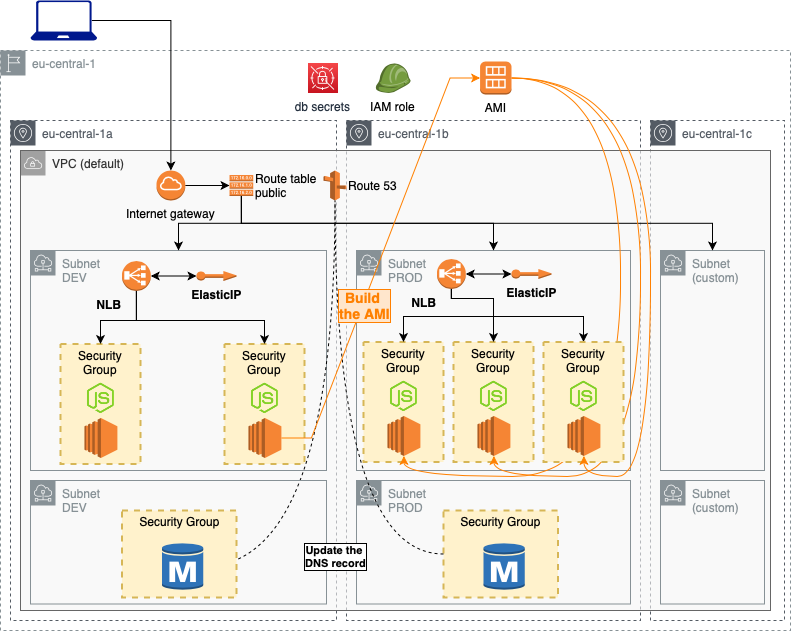

The diagram above was exported from draw.io. Its source (the exported page's mxGraphModel, read from the mxfile embedded in the PNG):
<mxGraphModel dx="946" dy="662" grid="1" gridSize="10" guides="1" tooltips="1" connect="1" arrows="1" fold="1" page="1" pageScale="1" pageWidth="827" pageHeight="1169" math="0" shadow="0">
  <root>
    <mxCell id="0" />
    <mxCell id="1" parent="0" />
    <mxCell id="LLyH-jrI4SZby10niK_6-6" value="eu-central-1" style="outlineConnect=0;gradientColor=none;html=1;whiteSpace=wrap;fontSize=12;fontStyle=0;shape=mxgraph.aws4.group;grIcon=mxgraph.aws4.group_region;strokeColor=#879196;fillColor=none;verticalAlign=top;align=left;spacingLeft=30;fontColor=#879196;dashed=1;" parent="1" vertex="1">
      <mxGeometry x="20" y="80" width="790" height="580" as="geometry" />
    </mxCell>
    <mxCell id="LLyH-jrI4SZby10niK_6-10" value="eu-central-1a" style="outlineConnect=0;gradientColor=none;html=1;whiteSpace=wrap;fontSize=12;fontStyle=0;shape=mxgraph.aws4.group;grIcon=mxgraph.aws4.group_availability_zone;strokeColor=#545B64;fillColor=none;verticalAlign=top;align=left;spacingLeft=30;fontColor=#545B64;dashed=1;" parent="1" vertex="1">
      <mxGeometry x="30" y="150" width="326" height="500" as="geometry" />
    </mxCell>
    <mxCell id="LLyH-jrI4SZby10niK_6-7" value="eu-central-1c" style="outlineConnect=0;gradientColor=none;html=1;whiteSpace=wrap;fontSize=12;fontStyle=0;shape=mxgraph.aws4.group;grIcon=mxgraph.aws4.group_availability_zone;strokeColor=#545B64;fillColor=none;verticalAlign=top;align=left;spacingLeft=30;fontColor=#545B64;dashed=1;" parent="1" vertex="1">
      <mxGeometry x="670" y="150" width="134" height="500" as="geometry" />
    </mxCell>
    <mxCell id="LLyH-jrI4SZby10niK_6-9" value="eu-central-1b" style="outlineConnect=0;gradientColor=none;html=1;whiteSpace=wrap;fontSize=12;fontStyle=0;shape=mxgraph.aws4.group;grIcon=mxgraph.aws4.group_availability_zone;strokeColor=#545B64;fillColor=none;verticalAlign=top;align=left;spacingLeft=30;fontColor=#545B64;dashed=1;" parent="1" vertex="1">
      <mxGeometry x="366" y="150" width="294" height="500" as="geometry" />
    </mxCell>
    <mxCell id="LLyH-jrI4SZby10niK_6-5" value="VPC (default)" style="outlineConnect=0;html=1;whiteSpace=wrap;fontSize=12;fontStyle=0;shape=mxgraph.aws4.group;grIcon=mxgraph.aws4.group_vpc;strokeColor=#666666;fillColor=#f5f5f5;verticalAlign=top;align=left;spacingLeft=30;dashed=0;fillOpacity=60;fontColor=#333333;" parent="1" vertex="1">
      <mxGeometry x="40" y="180" width="750" height="460" as="geometry" />
    </mxCell>
    <mxCell id="LLyH-jrI4SZby10niK_6-4" value="Subnet &lt;br&gt;DEV" style="outlineConnect=0;gradientColor=none;html=1;whiteSpace=wrap;fontSize=12;fontStyle=0;shape=mxgraph.aws4.group;grIcon=mxgraph.aws4.group_subnet;strokeColor=#879196;fillColor=none;verticalAlign=top;align=left;spacingLeft=30;fontColor=#879196;dashed=0;" parent="1" vertex="1">
      <mxGeometry x="50" y="280" width="296" height="220" as="geometry" />
    </mxCell>
    <mxCell id="LLyH-jrI4SZby10niK_6-27" style="edgeStyle=orthogonalEdgeStyle;rounded=0;orthogonalLoop=1;jettySize=auto;html=1;exitX=1;exitY=0.5;exitDx=0;exitDy=0;exitPerimeter=0;entryX=0;entryY=0.5;entryDx=0;entryDy=0;entryPerimeter=0;" parent="1" source="LLyH-jrI4SZby10niK_6-2" target="LLyH-jrI4SZby10niK_6-19" edge="1">
      <mxGeometry relative="1" as="geometry" />
    </mxCell>
    <mxCell id="LLyH-jrI4SZby10niK_6-2" value="Internet gateway" style="outlineConnect=0;dashed=0;verticalLabelPosition=bottom;verticalAlign=top;align=center;html=1;shape=mxgraph.aws3.internet_gateway;fillColor=#F58534;gradientColor=none;" parent="1" vertex="1">
      <mxGeometry x="176" y="200" width="28.75" height="30" as="geometry" />
    </mxCell>
    <mxCell id="LLyH-jrI4SZby10niK_6-28" style="edgeStyle=orthogonalEdgeStyle;rounded=0;orthogonalLoop=1;jettySize=auto;html=1;exitX=0.92;exitY=0.5;exitDx=0;exitDy=0;exitPerimeter=0;entryX=0.5;entryY=0;entryDx=0;entryDy=0;entryPerimeter=0;" parent="1" source="LLyH-jrI4SZby10niK_6-12" target="LLyH-jrI4SZby10niK_6-2" edge="1">
      <mxGeometry relative="1" as="geometry" />
    </mxCell>
    <mxCell id="LLyH-jrI4SZby10niK_6-12" value="" style="aspect=fixed;pointerEvents=1;shadow=0;dashed=0;html=1;strokeColor=none;labelPosition=center;verticalLabelPosition=bottom;verticalAlign=top;align=center;fillColor=#00188D;shape=mxgraph.azure.laptop" parent="1" vertex="1">
      <mxGeometry x="50" y="30" width="66.66" height="40" as="geometry" />
    </mxCell>
    <mxCell id="LLyH-jrI4SZby10niK_6-15" value="Subnet (custom)" style="outlineConnect=0;gradientColor=none;html=1;whiteSpace=wrap;fontSize=12;fontStyle=0;shape=mxgraph.aws4.group;grIcon=mxgraph.aws4.group_subnet;strokeColor=#879196;fillColor=none;verticalAlign=top;align=left;spacingLeft=30;fontColor=#879196;dashed=0;" parent="1" vertex="1">
      <mxGeometry x="680" y="280" width="104" height="220" as="geometry" />
    </mxCell>
    <mxCell id="LLyH-jrI4SZby10niK_6-16" value="Subnet&lt;br&gt;PROD" style="outlineConnect=0;gradientColor=none;html=1;whiteSpace=wrap;fontSize=12;fontStyle=0;shape=mxgraph.aws4.group;grIcon=mxgraph.aws4.group_subnet;strokeColor=#879196;fillColor=none;verticalAlign=top;align=left;spacingLeft=30;fontColor=#879196;dashed=0;" parent="1" vertex="1">
      <mxGeometry x="376" y="280" width="274" height="220" as="geometry" />
    </mxCell>
    <mxCell id="LLyH-jrI4SZby10niK_6-23" style="edgeStyle=orthogonalEdgeStyle;rounded=0;orthogonalLoop=1;jettySize=auto;html=1;exitX=0.5;exitY=1;exitDx=0;exitDy=0;exitPerimeter=0;" parent="1" source="LLyH-jrI4SZby10niK_6-19" target="LLyH-jrI4SZby10niK_6-16" edge="1">
      <mxGeometry relative="1" as="geometry" />
    </mxCell>
    <mxCell id="LLyH-jrI4SZby10niK_6-24" style="edgeStyle=orthogonalEdgeStyle;rounded=0;orthogonalLoop=1;jettySize=auto;html=1;exitX=0.5;exitY=1;exitDx=0;exitDy=0;exitPerimeter=0;" parent="1" source="LLyH-jrI4SZby10niK_6-19" target="LLyH-jrI4SZby10niK_6-4" edge="1">
      <mxGeometry relative="1" as="geometry" />
    </mxCell>
    <mxCell id="LLyH-jrI4SZby10niK_6-25" style="edgeStyle=orthogonalEdgeStyle;rounded=0;orthogonalLoop=1;jettySize=auto;html=1;exitX=0.5;exitY=1;exitDx=0;exitDy=0;exitPerimeter=0;" parent="1" source="LLyH-jrI4SZby10niK_6-19" target="LLyH-jrI4SZby10niK_6-15" edge="1">
      <mxGeometry relative="1" as="geometry" />
    </mxCell>
    <mxCell id="LLyH-jrI4SZby10niK_6-19" value="Route table&lt;br&gt;public" style="outlineConnect=0;dashed=0;verticalLabelPosition=middle;verticalAlign=middle;align=left;html=1;shape=mxgraph.aws3.route_table;fillColor=#F58536;gradientColor=none;labelPosition=right;" parent="1" vertex="1">
      <mxGeometry x="249.02" y="204.5" width="23.71" height="21" as="geometry" />
    </mxCell>
    <mxCell id="Gg3K2ls2yGk3OWGE8Ab6-3" value="Route 53" style="outlineConnect=0;dashed=0;verticalLabelPosition=middle;verticalAlign=middle;align=left;html=1;shape=mxgraph.aws3.route_53;fillColor=#F58536;gradientColor=none;labelPosition=right;" parent="1" vertex="1">
      <mxGeometry x="343.02" y="200" width="22.98" height="30" as="geometry" />
    </mxCell>
    <mxCell id="Gg3K2ls2yGk3OWGE8Ab6-6" style="edgeStyle=orthogonalEdgeStyle;rounded=0;orthogonalLoop=1;jettySize=auto;html=1;entryX=0.5;entryY=1;entryDx=0;entryDy=0;entryPerimeter=0;endArrow=none;endFill=0;curved=1;dashed=1;" parent="1" source="LLyH-jrI4SZby10niK_6-1" target="Gg3K2ls2yGk3OWGE8Ab6-3" edge="1">
      <mxGeometry relative="1" as="geometry">
        <mxPoint x="161.45000000000005" y="450" as="sourcePoint" />
        <mxPoint x="482.49" y="235" as="targetPoint" />
      </mxGeometry>
    </mxCell>
    <mxCell id="WJ81USQerfGTGFu2v-6j-1" value="IAM role" style="outlineConnect=0;dashed=0;verticalLabelPosition=bottom;verticalAlign=top;align=center;html=1;shape=mxgraph.aws3.role;fillColor=#759C3E;gradientColor=none;" parent="1" vertex="1">
      <mxGeometry x="394.93" y="93" width="35.07" height="29.5" as="geometry" />
    </mxCell>
    <mxCell id="WJ81USQerfGTGFu2v-6j-3" value="db secrets" style="outlineConnect=0;fontColor=#232F3E;gradientColor=#F54749;gradientDirection=north;fillColor=#C7131F;strokeColor=#ffffff;dashed=0;verticalLabelPosition=bottom;verticalAlign=top;align=center;html=1;fontSize=12;fontStyle=0;aspect=fixed;shape=mxgraph.aws4.resourceIcon;resIcon=mxgraph.aws4.secrets_manager;" parent="1" vertex="1">
      <mxGeometry x="327" y="92.5" width="30" height="30" as="geometry" />
    </mxCell>
    <mxCell id="mmzX4yjb0Bl6ZRDBmCqj-1" value="Security Group" style="fontStyle=0;verticalAlign=top;align=center;spacingTop=-2;fillColor=#fff2cc;rounded=0;whiteSpace=wrap;html=1;strokeColor=#d6b656;strokeWidth=2;dashed=1;container=1;collapsible=0;expand=0;recursiveResize=0;" parent="1" vertex="1">
      <mxGeometry x="80" y="373.5" width="80" height="120" as="geometry" />
    </mxCell>
    <mxCell id="mmzX4yjb0Bl6ZRDBmCqj-2" value="" style="outlineConnect=0;dashed=0;verticalLabelPosition=bottom;verticalAlign=top;align=center;html=1;shape=mxgraph.aws3.ec2;fillColor=#F58534;gradientColor=none;" parent="mmzX4yjb0Bl6ZRDBmCqj-1" vertex="1">
      <mxGeometry x="23.999999999999996" y="74" width="32.9" height="40" as="geometry" />
    </mxCell>
    <mxCell id="mmzX4yjb0Bl6ZRDBmCqj-3" value="" style="shape=image;html=1;verticalAlign=top;verticalLabelPosition=bottom;labelBackgroundColor=#ffffff;imageAspect=0;aspect=fixed;image=https://cdn2.iconfinder.com/data/icons/nodejs-1/128/nodejs-128.png" parent="mmzX4yjb0Bl6ZRDBmCqj-1" vertex="1">
      <mxGeometry x="16.45" y="30" width="48" height="48" as="geometry" />
    </mxCell>
    <mxCell id="mmzX4yjb0Bl6ZRDBmCqj-4" value="Security Group" style="fontStyle=0;verticalAlign=top;align=center;spacingTop=-2;fillColor=#fff2cc;rounded=0;whiteSpace=wrap;html=1;strokeColor=#d6b656;strokeWidth=2;dashed=1;container=1;collapsible=0;expand=0;recursiveResize=0;" parent="1" vertex="1">
      <mxGeometry x="244" y="373.5" width="80" height="120" as="geometry" />
    </mxCell>
    <mxCell id="mmzX4yjb0Bl6ZRDBmCqj-5" value="" style="outlineConnect=0;dashed=0;verticalLabelPosition=bottom;verticalAlign=top;align=center;html=1;shape=mxgraph.aws3.ec2;fillColor=#F58534;gradientColor=none;" parent="mmzX4yjb0Bl6ZRDBmCqj-4" vertex="1">
      <mxGeometry x="23.999999999999996" y="74" width="32.9" height="40" as="geometry" />
    </mxCell>
    <mxCell id="mmzX4yjb0Bl6ZRDBmCqj-6" value="" style="shape=image;html=1;verticalAlign=top;verticalLabelPosition=bottom;labelBackgroundColor=#ffffff;imageAspect=0;aspect=fixed;image=https://cdn2.iconfinder.com/data/icons/nodejs-1/128/nodejs-128.png" parent="mmzX4yjb0Bl6ZRDBmCqj-4" vertex="1">
      <mxGeometry x="16.45" y="30" width="48" height="48" as="geometry" />
    </mxCell>
    <mxCell id="mmzX4yjb0Bl6ZRDBmCqj-11" value="Subnet&lt;br&gt;DEV" style="outlineConnect=0;gradientColor=none;html=1;whiteSpace=wrap;fontSize=12;fontStyle=0;shape=mxgraph.aws4.group;grIcon=mxgraph.aws4.group_subnet;strokeColor=#879196;fillColor=none;verticalAlign=top;align=left;spacingLeft=30;fontColor=#879196;dashed=0;" parent="1" vertex="1">
      <mxGeometry x="50" y="510" width="296" height="123.5" as="geometry" />
    </mxCell>
    <mxCell id="LLyH-jrI4SZby10niK_6-3" value="Security Group" style="fontStyle=0;verticalAlign=top;align=center;spacingTop=-2;fillColor=#fff2cc;rounded=0;whiteSpace=wrap;html=1;strokeColor=#d6b656;strokeWidth=2;dashed=1;container=1;collapsible=0;expand=0;recursiveResize=0;" parent="1" vertex="1">
      <mxGeometry x="141.5" y="540" width="114.5" height="87" as="geometry" />
    </mxCell>
    <mxCell id="LLyH-jrI4SZby10niK_6-1" value="" style="outlineConnect=0;dashed=0;verticalLabelPosition=bottom;verticalAlign=top;align=center;html=1;shape=mxgraph.aws3.rds_db_instance;fillColor=#2E73B8;gradientColor=none;" parent="LLyH-jrI4SZby10niK_6-3" vertex="1">
      <mxGeometry x="40" y="32" width="41.25" height="48" as="geometry" />
    </mxCell>
    <mxCell id="mmzX4yjb0Bl6ZRDBmCqj-12" value="Subnet&lt;br&gt;PROD" style="outlineConnect=0;gradientColor=none;html=1;whiteSpace=wrap;fontSize=12;fontStyle=0;shape=mxgraph.aws4.group;grIcon=mxgraph.aws4.group_subnet;strokeColor=#879196;fillColor=none;verticalAlign=top;align=left;spacingLeft=30;fontColor=#879196;dashed=0;" parent="1" vertex="1">
      <mxGeometry x="376" y="510" width="274" height="123.5" as="geometry" />
    </mxCell>
    <mxCell id="mmzX4yjb0Bl6ZRDBmCqj-14" value="Subnet (custom)" style="outlineConnect=0;gradientColor=none;html=1;whiteSpace=wrap;fontSize=12;fontStyle=0;shape=mxgraph.aws4.group;grIcon=mxgraph.aws4.group_subnet;strokeColor=#879196;fillColor=none;verticalAlign=top;align=left;spacingLeft=30;fontColor=#879196;dashed=0;" parent="1" vertex="1">
      <mxGeometry x="680" y="510" width="104" height="123.5" as="geometry" />
    </mxCell>
    <mxCell id="mmzX4yjb0Bl6ZRDBmCqj-20" style="edgeStyle=orthogonalEdgeStyle;rounded=0;orthogonalLoop=1;jettySize=auto;html=1;exitX=0.5;exitY=1;exitDx=0;exitDy=0;exitPerimeter=0;entryX=0.5;entryY=0;entryDx=0;entryDy=0;" parent="1" source="mmzX4yjb0Bl6ZRDBmCqj-15" target="mmzX4yjb0Bl6ZRDBmCqj-4" edge="1">
      <mxGeometry relative="1" as="geometry">
        <Array as="points">
          <mxPoint x="156" y="350" />
          <mxPoint x="284" y="350" />
        </Array>
      </mxGeometry>
    </mxCell>
    <mxCell id="mmzX4yjb0Bl6ZRDBmCqj-26" style="edgeStyle=orthogonalEdgeStyle;rounded=0;orthogonalLoop=1;jettySize=auto;html=1;exitX=0.5;exitY=1;exitDx=0;exitDy=0;exitPerimeter=0;entryX=0.5;entryY=0;entryDx=0;entryDy=0;startArrow=none;startFill=0;" parent="1" source="mmzX4yjb0Bl6ZRDBmCqj-15" target="mmzX4yjb0Bl6ZRDBmCqj-1" edge="1">
      <mxGeometry relative="1" as="geometry">
        <Array as="points">
          <mxPoint x="156" y="350" />
          <mxPoint x="120" y="350" />
        </Array>
      </mxGeometry>
    </mxCell>
    <mxCell id="mmzX4yjb0Bl6ZRDBmCqj-15" value="&lt;b&gt;NLB&lt;/b&gt;" style="outlineConnect=0;dashed=0;verticalLabelPosition=bottom;verticalAlign=top;align=right;html=1;shape=mxgraph.aws3.classic_load_balancer;fillColor=#F58534;gradientColor=none;labelPosition=left;" parent="1" vertex="1">
      <mxGeometry x="141.5" y="290.5" width="28.75" height="30" as="geometry" />
    </mxCell>
    <mxCell id="mmzX4yjb0Bl6ZRDBmCqj-23" value="" style="edgeStyle=orthogonalEdgeStyle;rounded=0;orthogonalLoop=1;jettySize=auto;html=1;startArrow=classic;startFill=1;" parent="1" source="mmzX4yjb0Bl6ZRDBmCqj-22" target="mmzX4yjb0Bl6ZRDBmCqj-15" edge="1">
      <mxGeometry relative="1" as="geometry" />
    </mxCell>
    <mxCell id="mmzX4yjb0Bl6ZRDBmCqj-22" value="&lt;b&gt;ElasticIP&lt;/b&gt;" style="outlineConnect=0;dashed=0;verticalLabelPosition=bottom;verticalAlign=top;align=center;html=1;shape=mxgraph.aws3.elastic_ip;fillColor=#F58534;gradientColor=none;" parent="1" vertex="1">
      <mxGeometry x="216" y="300.5" width="40" height="10" as="geometry" />
    </mxCell>
    <mxCell id="FU5zcwVCU_c94r31TygK-1" value="Security Group" style="fontStyle=0;verticalAlign=top;align=center;spacingTop=-2;fillColor=#fff2cc;rounded=0;whiteSpace=wrap;html=1;strokeColor=#d6b656;strokeWidth=2;dashed=1;container=1;collapsible=0;expand=0;recursiveResize=0;" vertex="1" parent="1">
      <mxGeometry x="383" y="371.5" width="80" height="120" as="geometry" />
    </mxCell>
    <mxCell id="FU5zcwVCU_c94r31TygK-2" value="" style="outlineConnect=0;dashed=0;verticalLabelPosition=bottom;verticalAlign=top;align=center;html=1;shape=mxgraph.aws3.ec2;fillColor=#F58534;gradientColor=none;" vertex="1" parent="FU5zcwVCU_c94r31TygK-1">
      <mxGeometry x="23.999999999999996" y="74" width="32.9" height="40" as="geometry" />
    </mxCell>
    <mxCell id="FU5zcwVCU_c94r31TygK-3" value="" style="shape=image;html=1;verticalAlign=top;verticalLabelPosition=bottom;labelBackgroundColor=#ffffff;imageAspect=0;aspect=fixed;image=https://cdn2.iconfinder.com/data/icons/nodejs-1/128/nodejs-128.png" vertex="1" parent="FU5zcwVCU_c94r31TygK-1">
      <mxGeometry x="16.45" y="30" width="48" height="48" as="geometry" />
    </mxCell>
    <mxCell id="FU5zcwVCU_c94r31TygK-4" value="Security Group" style="fontStyle=0;verticalAlign=top;align=center;spacingTop=-2;fillColor=#fff2cc;rounded=0;whiteSpace=wrap;html=1;strokeColor=#d6b656;strokeWidth=2;dashed=1;container=1;collapsible=0;expand=0;recursiveResize=0;" vertex="1" parent="1">
      <mxGeometry x="473" y="371.5" width="80" height="120" as="geometry" />
    </mxCell>
    <mxCell id="FU5zcwVCU_c94r31TygK-5" value="" style="outlineConnect=0;dashed=0;verticalLabelPosition=bottom;verticalAlign=top;align=center;html=1;shape=mxgraph.aws3.ec2;fillColor=#F58534;gradientColor=none;" vertex="1" parent="FU5zcwVCU_c94r31TygK-4">
      <mxGeometry x="23.999999999999996" y="74" width="32.9" height="40" as="geometry" />
    </mxCell>
    <mxCell id="FU5zcwVCU_c94r31TygK-6" value="" style="shape=image;html=1;verticalAlign=top;verticalLabelPosition=bottom;labelBackgroundColor=#ffffff;imageAspect=0;aspect=fixed;image=https://cdn2.iconfinder.com/data/icons/nodejs-1/128/nodejs-128.png" vertex="1" parent="FU5zcwVCU_c94r31TygK-4">
      <mxGeometry x="16.45" y="30" width="48" height="48" as="geometry" />
    </mxCell>
    <mxCell id="FU5zcwVCU_c94r31TygK-10" style="edgeStyle=orthogonalEdgeStyle;rounded=0;orthogonalLoop=1;jettySize=auto;html=1;exitX=0.5;exitY=1;exitDx=0;exitDy=0;exitPerimeter=0;entryX=0.5;entryY=0;entryDx=0;entryDy=0;" edge="1" parent="1" source="FU5zcwVCU_c94r31TygK-13" target="FU5zcwVCU_c94r31TygK-7">
      <mxGeometry relative="1" as="geometry">
        <Array as="points">
          <mxPoint x="471" y="328" />
          <mxPoint x="513" y="328" />
          <mxPoint x="513" y="346" />
          <mxPoint x="603" y="346" />
        </Array>
      </mxGeometry>
    </mxCell>
    <mxCell id="FU5zcwVCU_c94r31TygK-11" style="edgeStyle=orthogonalEdgeStyle;rounded=0;orthogonalLoop=1;jettySize=auto;html=1;exitX=0.5;exitY=1;exitDx=0;exitDy=0;exitPerimeter=0;entryX=0.5;entryY=0;entryDx=0;entryDy=0;" edge="1" parent="1" source="FU5zcwVCU_c94r31TygK-13" target="FU5zcwVCU_c94r31TygK-1">
      <mxGeometry relative="1" as="geometry">
        <Array as="points">
          <mxPoint x="471" y="328" />
          <mxPoint x="513" y="328" />
          <mxPoint x="513" y="346" />
          <mxPoint x="423" y="346" />
        </Array>
      </mxGeometry>
    </mxCell>
    <mxCell id="FU5zcwVCU_c94r31TygK-12" style="edgeStyle=orthogonalEdgeStyle;rounded=0;orthogonalLoop=1;jettySize=auto;html=1;exitX=0.5;exitY=1;exitDx=0;exitDy=0;exitPerimeter=0;entryX=0.5;entryY=0;entryDx=0;entryDy=0;startArrow=none;startFill=0;" edge="1" parent="1" source="FU5zcwVCU_c94r31TygK-13" target="FU5zcwVCU_c94r31TygK-4">
      <mxGeometry relative="1" as="geometry">
        <Array as="points">
          <mxPoint x="471" y="328" />
          <mxPoint x="513" y="328" />
        </Array>
      </mxGeometry>
    </mxCell>
    <mxCell id="FU5zcwVCU_c94r31TygK-13" value="&lt;b&gt;NLB&lt;/b&gt;" style="outlineConnect=0;dashed=0;verticalLabelPosition=bottom;verticalAlign=top;align=right;html=1;shape=mxgraph.aws3.classic_load_balancer;fillColor=#F58534;gradientColor=none;labelPosition=left;" vertex="1" parent="1">
      <mxGeometry x="456.5" y="288.5" width="28.75" height="30" as="geometry" />
    </mxCell>
    <mxCell id="FU5zcwVCU_c94r31TygK-14" value="" style="edgeStyle=orthogonalEdgeStyle;rounded=0;orthogonalLoop=1;jettySize=auto;html=1;startArrow=classic;startFill=1;" edge="1" parent="1" source="FU5zcwVCU_c94r31TygK-15" target="FU5zcwVCU_c94r31TygK-13">
      <mxGeometry relative="1" as="geometry" />
    </mxCell>
    <mxCell id="FU5zcwVCU_c94r31TygK-15" value="&lt;b&gt;ElasticIP&lt;/b&gt;" style="outlineConnect=0;dashed=0;verticalLabelPosition=bottom;verticalAlign=top;align=center;html=1;shape=mxgraph.aws3.elastic_ip;fillColor=#F58534;gradientColor=none;" vertex="1" parent="1">
      <mxGeometry x="531" y="298.5" width="40" height="10" as="geometry" />
    </mxCell>
    <mxCell id="FU5zcwVCU_c94r31TygK-19" style="edgeStyle=orthogonalEdgeStyle;curved=1;rounded=0;orthogonalLoop=1;jettySize=auto;html=1;exitX=1;exitY=0.5;exitDx=0;exitDy=0;exitPerimeter=0;entryX=0.5;entryY=1;entryDx=0;entryDy=0;entryPerimeter=0;labelBackgroundColor=#FFE6CC;fontColor=#FF8000;align=center;strokeColor=#FF8000;" edge="1" parent="1" source="FU5zcwVCU_c94r31TygK-16" target="FU5zcwVCU_c94r31TygK-5">
      <mxGeometry relative="1" as="geometry">
        <Array as="points">
          <mxPoint x="660" y="108" />
          <mxPoint x="660" y="506" />
          <mxPoint x="514" y="506" />
        </Array>
      </mxGeometry>
    </mxCell>
    <mxCell id="FU5zcwVCU_c94r31TygK-20" style="edgeStyle=orthogonalEdgeStyle;curved=1;rounded=0;orthogonalLoop=1;jettySize=auto;html=1;exitX=1;exitY=0.5;exitDx=0;exitDy=0;exitPerimeter=0;entryX=0.5;entryY=1;entryDx=0;entryDy=0;entryPerimeter=0;labelBackgroundColor=#FFE6CC;fontColor=#FF8000;align=center;strokeColor=#FF8000;" edge="1" parent="1" source="FU5zcwVCU_c94r31TygK-16" target="FU5zcwVCU_c94r31TygK-2">
      <mxGeometry relative="1" as="geometry">
        <Array as="points">
          <mxPoint x="640" y="108" />
          <mxPoint x="640" y="506" />
          <mxPoint x="424" y="506" />
        </Array>
      </mxGeometry>
    </mxCell>
    <mxCell id="FU5zcwVCU_c94r31TygK-16" value="AMI" style="outlineConnect=0;dashed=0;verticalLabelPosition=bottom;verticalAlign=top;align=center;html=1;shape=mxgraph.aws3.ami;fillColor=#F58534;gradientColor=none;" vertex="1" parent="1">
      <mxGeometry x="499.57" y="91" width="31.43" height="33" as="geometry" />
    </mxCell>
    <mxCell id="FU5zcwVCU_c94r31TygK-7" value="Security Group" style="fontStyle=0;verticalAlign=top;align=center;spacingTop=-2;fillColor=#fff2cc;rounded=0;whiteSpace=wrap;html=1;strokeColor=#d6b656;strokeWidth=2;dashed=1;container=1;collapsible=0;expand=0;recursiveResize=0;" vertex="1" parent="1">
      <mxGeometry x="563" y="371.5" width="80" height="120" as="geometry" />
    </mxCell>
    <mxCell id="FU5zcwVCU_c94r31TygK-8" value="" style="outlineConnect=0;dashed=0;verticalLabelPosition=bottom;verticalAlign=top;align=center;html=1;shape=mxgraph.aws3.ec2;fillColor=#F58534;gradientColor=none;" vertex="1" parent="FU5zcwVCU_c94r31TygK-7">
      <mxGeometry x="23.999999999999996" y="74" width="32.9" height="40" as="geometry" />
    </mxCell>
    <mxCell id="FU5zcwVCU_c94r31TygK-9" value="" style="shape=image;html=1;verticalAlign=top;verticalLabelPosition=bottom;labelBackgroundColor=#ffffff;imageAspect=0;aspect=fixed;image=https://cdn2.iconfinder.com/data/icons/nodejs-1/128/nodejs-128.png" vertex="1" parent="FU5zcwVCU_c94r31TygK-7">
      <mxGeometry x="16.45" y="30" width="48" height="48" as="geometry" />
    </mxCell>
    <mxCell id="FU5zcwVCU_c94r31TygK-18" style="edgeStyle=orthogonalEdgeStyle;rounded=0;orthogonalLoop=1;jettySize=auto;html=1;exitX=1;exitY=0.5;exitDx=0;exitDy=0;exitPerimeter=0;entryX=0.5;entryY=1;entryDx=0;entryDy=0;entryPerimeter=0;labelBackgroundColor=#FFE6CC;fontColor=#FF8000;align=center;curved=1;strokeColor=#FF8000;" edge="1" parent="1" source="FU5zcwVCU_c94r31TygK-16" target="FU5zcwVCU_c94r31TygK-8">
      <mxGeometry relative="1" as="geometry">
        <Array as="points">
          <mxPoint x="670" y="108" />
          <mxPoint x="670" y="506" />
          <mxPoint x="604" y="506" />
        </Array>
      </mxGeometry>
    </mxCell>
    <mxCell id="FU5zcwVCU_c94r31TygK-21" value="Security Group" style="fontStyle=0;verticalAlign=top;align=center;spacingTop=-2;fillColor=#fff2cc;rounded=0;whiteSpace=wrap;html=1;strokeColor=#d6b656;strokeWidth=2;dashed=1;container=1;collapsible=0;expand=0;recursiveResize=0;" vertex="1" parent="1">
      <mxGeometry x="463" y="540" width="114.5" height="87" as="geometry" />
    </mxCell>
    <mxCell id="FU5zcwVCU_c94r31TygK-22" value="" style="outlineConnect=0;dashed=0;verticalLabelPosition=bottom;verticalAlign=top;align=center;html=1;shape=mxgraph.aws3.rds_db_instance;fillColor=#2E73B8;gradientColor=none;" vertex="1" parent="FU5zcwVCU_c94r31TygK-21">
      <mxGeometry x="40" y="32" width="41.25" height="48" as="geometry" />
    </mxCell>
    <mxCell id="FU5zcwVCU_c94r31TygK-23" value="&lt;b&gt;Update the &lt;br&gt;DNS record&lt;/b&gt;" style="edgeStyle=orthogonalEdgeStyle;rounded=0;orthogonalLoop=1;jettySize=auto;html=1;entryX=0.5;entryY=1;entryDx=0;entryDy=0;entryPerimeter=0;endArrow=none;endFill=0;curved=1;dashed=1;exitX=0;exitY=0.5;exitDx=0;exitDy=0;labelBorderColor=#000000;spacingTop=250;" edge="1" parent="1" source="FU5zcwVCU_c94r31TygK-21" target="Gg3K2ls2yGk3OWGE8Ab6-3">
      <mxGeometry relative="1" as="geometry">
        <mxPoint x="232.75" y="606" as="sourcePoint" />
        <mxPoint x="364.51" y="240" as="targetPoint" />
      </mxGeometry>
    </mxCell>
    <mxCell id="FU5zcwVCU_c94r31TygK-17" value="&lt;b&gt;&lt;font style=&quot;font-size: 14px&quot;&gt;Build &lt;br&gt;the AMI&lt;/font&gt;&lt;/b&gt;" style="edgeStyle=entityRelationEdgeStyle;rounded=0;orthogonalLoop=1;jettySize=auto;html=1;exitX=1;exitY=0.5;exitDx=0;exitDy=0;exitPerimeter=0;entryX=0;entryY=0.5;entryDx=0;entryDy=0;entryPerimeter=0;elbow=vertical;labelPosition=left;verticalLabelPosition=middle;align=center;verticalAlign=middle;labelBackgroundColor=#FFE6CC;horizontal=1;spacingTop=9;spacingRight=3;fontColor=#FF8000;labelBorderColor=#FF8000;strokeColor=#FF8000;spacingLeft=17;" edge="1" parent="1" source="mmzX4yjb0Bl6ZRDBmCqj-5" target="FU5zcwVCU_c94r31TygK-16">
      <mxGeometry x="-0.2142" y="6" relative="1" as="geometry">
        <mxPoint as="offset" />
      </mxGeometry>
    </mxCell>
  </root>
</mxGraphModel>